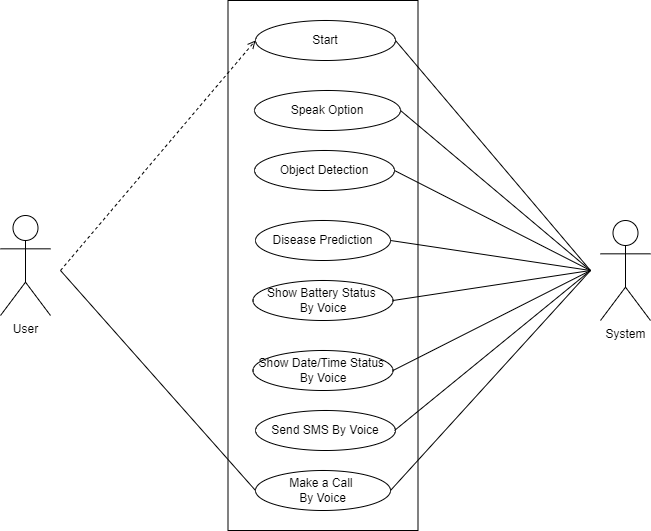

The diagram above was exported from draw.io. Its source (the exported page's mxGraphModel, read from the mxfile embedded in the PNG):
<mxGraphModel dx="1050" dy="542" grid="1" gridSize="10" guides="1" tooltips="1" connect="1" arrows="1" fold="1" page="1" pageScale="1" pageWidth="850" pageHeight="1100" math="0" shadow="0">
  <root>
    <mxCell id="0" />
    <mxCell id="1" parent="0" />
    <mxCell id="YIEYavK7EqqsfiMlJFHc-24" value="" style="rounded=0;whiteSpace=wrap;html=1;direction=south;" parent="1" vertex="1">
      <mxGeometry x="317.5" y="30" width="190" height="530" as="geometry" />
    </mxCell>
    <mxCell id="YIEYavK7EqqsfiMlJFHc-1" value="User" style="shape=umlActor;html=1;verticalLabelPosition=bottom;verticalAlign=top;align=center;" parent="1" vertex="1">
      <mxGeometry x="90" y="245" width="50" height="100" as="geometry" />
    </mxCell>
    <mxCell id="YIEYavK7EqqsfiMlJFHc-2" value="System" style="shape=umlActor;html=1;verticalLabelPosition=bottom;verticalAlign=top;align=center;" parent="1" vertex="1">
      <mxGeometry x="690" y="250" width="50" height="100" as="geometry" />
    </mxCell>
    <mxCell id="YIEYavK7EqqsfiMlJFHc-3" value="Start" style="ellipse;whiteSpace=wrap;html=1;" parent="1" vertex="1">
      <mxGeometry x="345" y="50" width="140" height="40" as="geometry" />
    </mxCell>
    <mxCell id="YIEYavK7EqqsfiMlJFHc-5" value="Speak Option" style="ellipse;whiteSpace=wrap;html=1;" parent="1" vertex="1">
      <mxGeometry x="344" y="120" width="146" height="40" as="geometry" />
    </mxCell>
    <mxCell id="YIEYavK7EqqsfiMlJFHc-17" value="Object Detection" style="ellipse;whiteSpace=wrap;html=1;" parent="1" vertex="1">
      <mxGeometry x="344" y="180" width="140" height="40" as="geometry" />
    </mxCell>
    <mxCell id="YIEYavK7EqqsfiMlJFHc-19" value="Disease Prediction" style="ellipse;whiteSpace=wrap;html=1;" parent="1" vertex="1">
      <mxGeometry x="345" y="250" width="135" height="40" as="geometry" />
    </mxCell>
    <mxCell id="YIEYavK7EqqsfiMlJFHc-20" value="Show Battery Status&amp;nbsp;&lt;br&gt;By Voice" style="ellipse;whiteSpace=wrap;html=1;" parent="1" vertex="1">
      <mxGeometry x="342.5" y="310" width="140" height="40" as="geometry" />
    </mxCell>
    <mxCell id="YIEYavK7EqqsfiMlJFHc-21" value="Show Date/Time Status&amp;nbsp;&lt;br style=&quot;border-color: var(--border-color);&quot;&gt;By Voice" style="ellipse;whiteSpace=wrap;html=1;" parent="1" vertex="1">
      <mxGeometry x="342.5" y="380" width="140" height="40" as="geometry" />
    </mxCell>
    <mxCell id="YIEYavK7EqqsfiMlJFHc-29" value="" style="edgeStyle=none;html=1;endArrow=open;verticalAlign=bottom;dashed=1;labelBackgroundColor=none;entryX=0;entryY=0.5;entryDx=0;entryDy=0;" parent="1" target="YIEYavK7EqqsfiMlJFHc-3" edge="1">
      <mxGeometry x="-1" y="-112" width="160" relative="1" as="geometry">
        <mxPoint x="150" y="300" as="sourcePoint" />
        <mxPoint x="310" y="60" as="targetPoint" />
        <mxPoint x="-76" y="52" as="offset" />
      </mxGeometry>
    </mxCell>
    <mxCell id="YIEYavK7EqqsfiMlJFHc-33" value="" style="edgeStyle=none;html=1;endArrow=none;verticalAlign=bottom;entryX=0;entryY=0.5;entryDx=0;entryDy=0;" parent="1" target="yrGGfIjqTIAp6ndqnnR6-2" edge="1">
      <mxGeometry width="160" relative="1" as="geometry">
        <mxPoint x="150" y="300" as="sourcePoint" />
        <mxPoint x="340" y="700" as="targetPoint" />
      </mxGeometry>
    </mxCell>
    <mxCell id="YIEYavK7EqqsfiMlJFHc-34" value="" style="edgeStyle=none;html=1;endArrow=none;verticalAlign=bottom;exitX=1;exitY=0.5;exitDx=0;exitDy=0;" parent="1" source="YIEYavK7EqqsfiMlJFHc-3" edge="1">
      <mxGeometry width="160" relative="1" as="geometry">
        <mxPoint x="520" y="310" as="sourcePoint" />
        <mxPoint x="680" y="300" as="targetPoint" />
      </mxGeometry>
    </mxCell>
    <mxCell id="YIEYavK7EqqsfiMlJFHc-36" value="" style="edgeStyle=none;html=1;endArrow=none;verticalAlign=bottom;exitX=1;exitY=0.5;exitDx=0;exitDy=0;" parent="1" source="YIEYavK7EqqsfiMlJFHc-5" edge="1">
      <mxGeometry width="160" relative="1" as="geometry">
        <mxPoint x="358" y="236" as="sourcePoint" />
        <mxPoint x="680" y="300" as="targetPoint" />
      </mxGeometry>
    </mxCell>
    <mxCell id="YIEYavK7EqqsfiMlJFHc-37" value="" style="edgeStyle=none;html=1;endArrow=none;verticalAlign=bottom;exitX=1;exitY=0.5;exitDx=0;exitDy=0;" parent="1" source="YIEYavK7EqqsfiMlJFHc-17" edge="1">
      <mxGeometry width="160" relative="1" as="geometry">
        <mxPoint x="350" y="230" as="sourcePoint" />
        <mxPoint x="680" y="300" as="targetPoint" />
      </mxGeometry>
    </mxCell>
    <mxCell id="YIEYavK7EqqsfiMlJFHc-38" value="" style="edgeStyle=none;html=1;endArrow=none;verticalAlign=bottom;exitX=1;exitY=0.5;exitDx=0;exitDy=0;" parent="1" source="YIEYavK7EqqsfiMlJFHc-19" edge="1">
      <mxGeometry width="160" relative="1" as="geometry">
        <mxPoint x="357" y="388" as="sourcePoint" />
        <mxPoint x="680" y="300" as="targetPoint" />
      </mxGeometry>
    </mxCell>
    <mxCell id="YIEYavK7EqqsfiMlJFHc-39" value="" style="edgeStyle=none;html=1;endArrow=none;verticalAlign=bottom;exitX=1;exitY=0.5;exitDx=0;exitDy=0;" parent="1" source="YIEYavK7EqqsfiMlJFHc-20" edge="1">
      <mxGeometry width="160" relative="1" as="geometry">
        <mxPoint x="350" y="390" as="sourcePoint" />
        <mxPoint x="680" y="300" as="targetPoint" />
      </mxGeometry>
    </mxCell>
    <mxCell id="YIEYavK7EqqsfiMlJFHc-40" value="" style="edgeStyle=none;html=1;endArrow=none;verticalAlign=bottom;exitX=1;exitY=0.5;exitDx=0;exitDy=0;" parent="1" source="YIEYavK7EqqsfiMlJFHc-21" edge="1">
      <mxGeometry width="160" relative="1" as="geometry">
        <mxPoint x="356" y="390" as="sourcePoint" />
        <mxPoint x="680" y="300" as="targetPoint" />
      </mxGeometry>
    </mxCell>
    <mxCell id="yrGGfIjqTIAp6ndqnnR6-1" value="Send SMS By Voice" style="ellipse;whiteSpace=wrap;html=1;" parent="1" vertex="1">
      <mxGeometry x="345" y="440" width="140" height="40" as="geometry" />
    </mxCell>
    <mxCell id="yrGGfIjqTIAp6ndqnnR6-2" value="Make a Call&amp;nbsp;&lt;br style=&quot;border-color: var(--border-color);&quot;&gt;By Voice" style="ellipse;whiteSpace=wrap;html=1;" parent="1" vertex="1">
      <mxGeometry x="345" y="500" width="135" height="40" as="geometry" />
    </mxCell>
    <mxCell id="yrGGfIjqTIAp6ndqnnR6-7" value="" style="endArrow=none;html=1;rounded=0;" parent="1" edge="1">
      <mxGeometry width="50" height="50" relative="1" as="geometry">
        <mxPoint x="484" y="460" as="sourcePoint" />
        <mxPoint x="680" y="300" as="targetPoint" />
      </mxGeometry>
    </mxCell>
    <mxCell id="yrGGfIjqTIAp6ndqnnR6-11" value="" style="endArrow=none;html=1;rounded=0;" parent="1" edge="1">
      <mxGeometry width="50" height="50" relative="1" as="geometry">
        <mxPoint x="480" y="520" as="sourcePoint" />
        <mxPoint x="680" y="300" as="targetPoint" />
      </mxGeometry>
    </mxCell>
  </root>
</mxGraphModel>